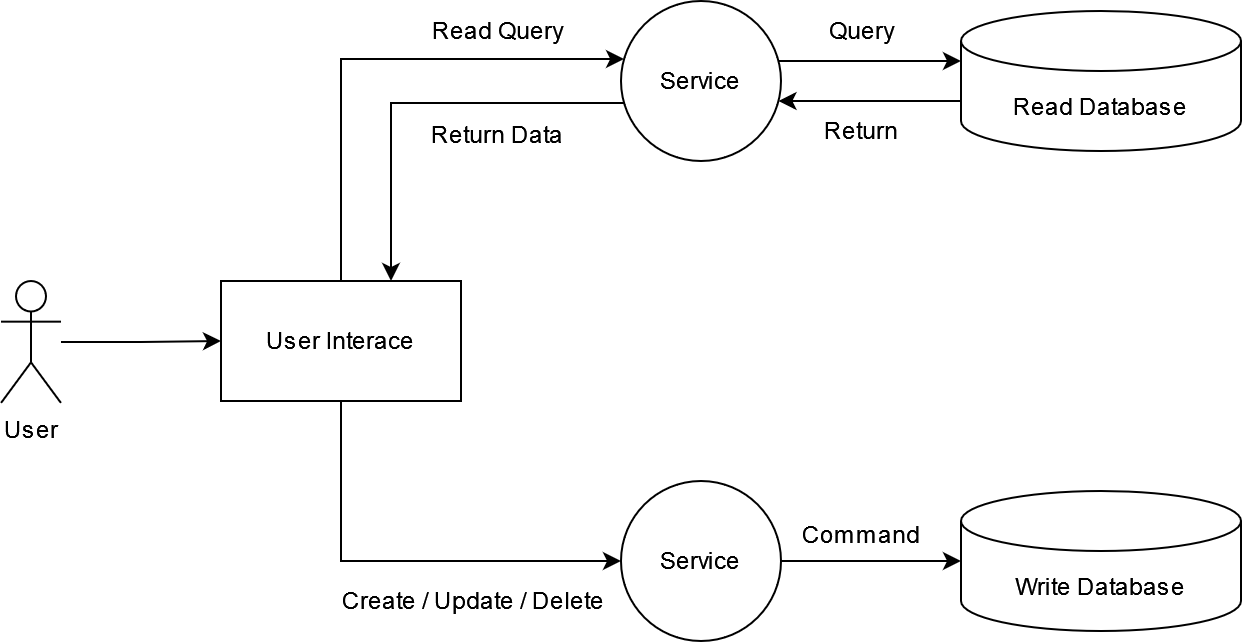

The diagram above was exported from draw.io. Its source (the exported page's mxGraphModel, read from the mxfile embedded in the PNG):
<mxGraphModel dx="1195" dy="645" grid="0" gridSize="10" guides="1" tooltips="1" connect="1" arrows="1" fold="1" page="1" pageScale="1" pageWidth="850" pageHeight="1100" math="0" shadow="0">
  <root>
    <mxCell id="0" />
    <mxCell id="1" parent="0" />
    <mxCell id="g_OtHKpZxZ_tzpGEDZ9O-14" style="edgeStyle=orthogonalEdgeStyle;rounded=0;orthogonalLoop=1;jettySize=auto;html=1;" parent="1" source="g_OtHKpZxZ_tzpGEDZ9O-1" target="g_OtHKpZxZ_tzpGEDZ9O-8" edge="1">
      <mxGeometry relative="1" as="geometry">
        <Array as="points">
          <mxPoint x="262" y="566" />
        </Array>
      </mxGeometry>
    </mxCell>
    <mxCell id="g_OtHKpZxZ_tzpGEDZ9O-27" style="edgeStyle=orthogonalEdgeStyle;rounded=0;orthogonalLoop=1;jettySize=auto;html=1;" parent="1" source="g_OtHKpZxZ_tzpGEDZ9O-1" target="g_OtHKpZxZ_tzpGEDZ9O-5" edge="1">
      <mxGeometry relative="1" as="geometry">
        <Array as="points">
          <mxPoint x="262" y="315" />
        </Array>
      </mxGeometry>
    </mxCell>
    <mxCell id="g_OtHKpZxZ_tzpGEDZ9O-1" value="User Interace" style="rounded=0;whiteSpace=wrap;html=1;" parent="1" vertex="1">
      <mxGeometry x="202" y="426" width="120" height="60" as="geometry" />
    </mxCell>
    <mxCell id="g_OtHKpZxZ_tzpGEDZ9O-25" style="edgeStyle=orthogonalEdgeStyle;rounded=0;orthogonalLoop=1;jettySize=auto;html=1;" parent="1" source="g_OtHKpZxZ_tzpGEDZ9O-3" target="g_OtHKpZxZ_tzpGEDZ9O-5" edge="1">
      <mxGeometry relative="1" as="geometry">
        <Array as="points">
          <mxPoint x="512" y="336" />
          <mxPoint x="512" y="336" />
        </Array>
      </mxGeometry>
    </mxCell>
    <mxCell id="g_OtHKpZxZ_tzpGEDZ9O-3" value="Read Database" style="shape=cylinder3;whiteSpace=wrap;html=1;boundedLbl=1;backgroundOutline=1;size=15;" parent="1" vertex="1">
      <mxGeometry x="572" y="291" width="140" height="70" as="geometry" />
    </mxCell>
    <mxCell id="g_OtHKpZxZ_tzpGEDZ9O-4" value="Write Database" style="shape=cylinder3;whiteSpace=wrap;html=1;boundedLbl=1;backgroundOutline=1;size=15;" parent="1" vertex="1">
      <mxGeometry x="572" y="531" width="140" height="70" as="geometry" />
    </mxCell>
    <mxCell id="g_OtHKpZxZ_tzpGEDZ9O-15" style="edgeStyle=orthogonalEdgeStyle;rounded=0;orthogonalLoop=1;jettySize=auto;html=1;" parent="1" source="g_OtHKpZxZ_tzpGEDZ9O-5" target="g_OtHKpZxZ_tzpGEDZ9O-3" edge="1">
      <mxGeometry relative="1" as="geometry">
        <Array as="points">
          <mxPoint x="522" y="316" />
          <mxPoint x="522" y="316" />
        </Array>
      </mxGeometry>
    </mxCell>
    <mxCell id="g_OtHKpZxZ_tzpGEDZ9O-26" style="edgeStyle=orthogonalEdgeStyle;rounded=0;orthogonalLoop=1;jettySize=auto;html=1;" parent="1" source="g_OtHKpZxZ_tzpGEDZ9O-5" target="g_OtHKpZxZ_tzpGEDZ9O-1" edge="1">
      <mxGeometry relative="1" as="geometry">
        <Array as="points">
          <mxPoint x="287" y="337" />
        </Array>
        <mxPoint x="321" y="450" as="targetPoint" />
      </mxGeometry>
    </mxCell>
    <mxCell id="g_OtHKpZxZ_tzpGEDZ9O-5" value="Service" style="ellipse;whiteSpace=wrap;html=1;aspect=fixed;" parent="1" vertex="1">
      <mxGeometry x="402" y="286" width="80" height="80" as="geometry" />
    </mxCell>
    <mxCell id="g_OtHKpZxZ_tzpGEDZ9O-10" style="edgeStyle=orthogonalEdgeStyle;rounded=0;orthogonalLoop=1;jettySize=auto;html=1;" parent="1" source="g_OtHKpZxZ_tzpGEDZ9O-6" target="g_OtHKpZxZ_tzpGEDZ9O-1" edge="1">
      <mxGeometry relative="1" as="geometry" />
    </mxCell>
    <mxCell id="g_OtHKpZxZ_tzpGEDZ9O-6" value="User" style="shape=umlActor;verticalLabelPosition=bottom;verticalAlign=top;html=1;outlineConnect=0;" parent="1" vertex="1">
      <mxGeometry x="92" y="426" width="30" height="61" as="geometry" />
    </mxCell>
    <mxCell id="g_OtHKpZxZ_tzpGEDZ9O-35" style="edgeStyle=orthogonalEdgeStyle;rounded=0;orthogonalLoop=1;jettySize=auto;html=1;entryX=0;entryY=0.5;entryDx=0;entryDy=0;entryPerimeter=0;" parent="1" source="g_OtHKpZxZ_tzpGEDZ9O-8" target="g_OtHKpZxZ_tzpGEDZ9O-4" edge="1">
      <mxGeometry relative="1" as="geometry" />
    </mxCell>
    <mxCell id="g_OtHKpZxZ_tzpGEDZ9O-8" value="Service" style="ellipse;whiteSpace=wrap;html=1;aspect=fixed;" parent="1" vertex="1">
      <mxGeometry x="402" y="526" width="80" height="80" as="geometry" />
    </mxCell>
    <mxCell id="g_OtHKpZxZ_tzpGEDZ9O-28" value="Query" style="text;html=1;align=center;verticalAlign=middle;resizable=0;points=[];autosize=1;strokeColor=none;fillColor=none;" parent="1" vertex="1">
      <mxGeometry x="492" y="286" width="60" height="30" as="geometry" />
    </mxCell>
    <mxCell id="g_OtHKpZxZ_tzpGEDZ9O-29" value="Return" style="text;html=1;align=center;verticalAlign=middle;resizable=0;points=[];autosize=1;strokeColor=none;fillColor=none;" parent="1" vertex="1">
      <mxGeometry x="492" y="336" width="60" height="30" as="geometry" />
    </mxCell>
    <mxCell id="g_OtHKpZxZ_tzpGEDZ9O-30" value="Return Data" style="text;html=1;align=center;verticalAlign=middle;resizable=0;points=[];autosize=1;strokeColor=none;fillColor=none;" parent="1" vertex="1">
      <mxGeometry x="298" y="340" width="84" height="26" as="geometry" />
    </mxCell>
    <mxCell id="g_OtHKpZxZ_tzpGEDZ9O-31" value="Read Query" style="text;html=1;align=center;verticalAlign=middle;resizable=0;points=[];autosize=1;strokeColor=none;fillColor=none;" parent="1" vertex="1">
      <mxGeometry x="298" y="288" width="83" height="26" as="geometry" />
    </mxCell>
    <mxCell id="g_OtHKpZxZ_tzpGEDZ9O-36" value="Command" style="text;html=1;align=center;verticalAlign=middle;resizable=0;points=[];autosize=1;strokeColor=none;fillColor=none;" parent="1" vertex="1">
      <mxGeometry x="482" y="538" width="80" height="30" as="geometry" />
    </mxCell>
    <mxCell id="g_OtHKpZxZ_tzpGEDZ9O-39" value="Create / Update / Delete" style="text;html=1;align=center;verticalAlign=middle;resizable=0;points=[];autosize=1;strokeColor=none;fillColor=none;" parent="1" vertex="1">
      <mxGeometry x="253" y="573" width="149" height="26" as="geometry" />
    </mxCell>
  </root>
</mxGraphModel>